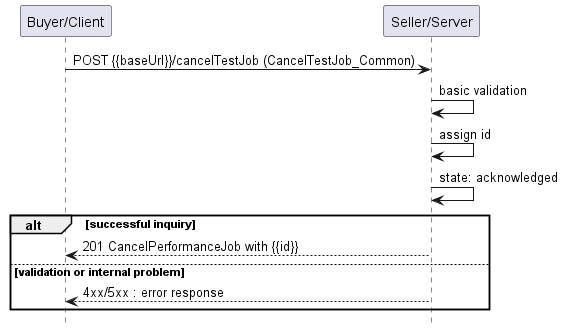

The diagram above was rendered by PlantUML. Its source (embedded in the PNG):
@startuml useCase13

hide footbox

participant "Buyer/Client" as B
participant "Seller/Server" as S

B -> S : POST {{baseUrl}}/cancelTestJob (CancelTestJob_Common)

S -> S : basic validation
S -> S : assign id
S -> S : state: acknowledged
alt successful inquiry
    B <-- S : 201 CancelPerformanceJob with {{id}}
else validation or internal problem
    B <-- S: 4xx/5xx : error response
end


' hide footbox

' participant "Buyer/Client" as B
' participant "Seller/Server" as S

' B -> S : POST {{baseUrl}}/testJob/{{id}}/cancel

' S -> S : basic validation
' S -> S : state: acknowledged
' alt
'     B <-- S : 201 : TestJobProcessResponse
' else validation or internal problem
'     B <-- S: 4xx/5xx : error response
' end

@enduml